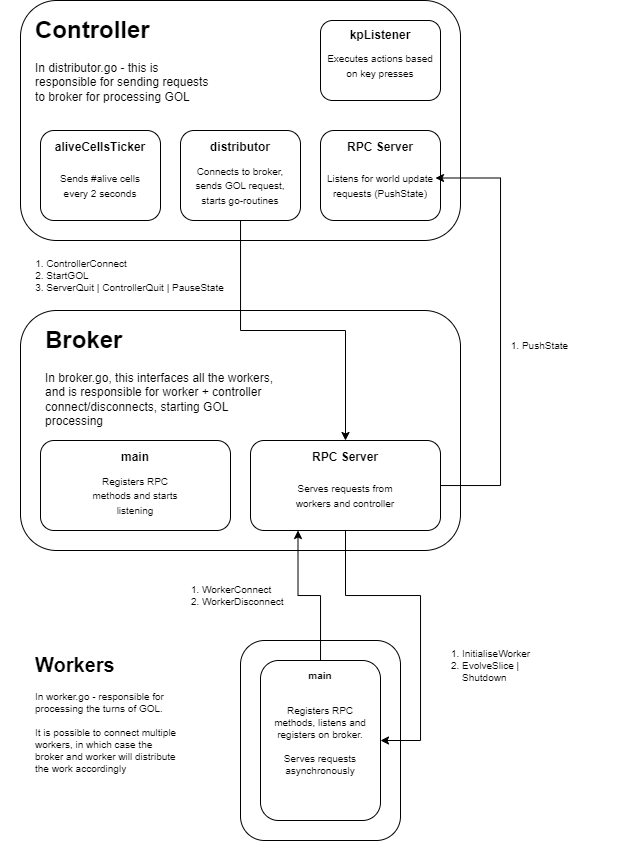

The diagram above was exported from draw.io. Its source (the exported page's mxGraphModel, read from the mxfile embedded in the PNG):
<mxGraphModel dx="593" dy="298" grid="1" gridSize="10" guides="1" tooltips="1" connect="1" arrows="1" fold="1" page="1" pageScale="1" pageWidth="850" pageHeight="1100" background="#ffffff" math="0" shadow="0">
  <root>
    <mxCell id="0" />
    <mxCell id="1" parent="0" />
    <mxCell id="ZzcHq9MgIlm7IEfgu_UF-1" value="" style="rounded=1;whiteSpace=wrap;html=1;" vertex="1" parent="1">
      <mxGeometry x="80" y="40" width="440" height="240" as="geometry" />
    </mxCell>
    <mxCell id="ZzcHq9MgIlm7IEfgu_UF-4" value="&lt;h1&gt;Controller&lt;/h1&gt;&lt;p&gt;In distributor.go - this is responsible for sending requests to broker for processing GOL&lt;/p&gt;" style="text;html=1;strokeColor=none;fillColor=none;spacing=5;spacingTop=-20;whiteSpace=wrap;overflow=hidden;rounded=0;" vertex="1" parent="1">
      <mxGeometry x="90" y="50" width="190" height="120" as="geometry" />
    </mxCell>
    <mxCell id="ZzcHq9MgIlm7IEfgu_UF-5" value="" style="rounded=1;whiteSpace=wrap;html=1;" vertex="1" parent="1">
      <mxGeometry x="100" y="170" width="120" height="90" as="geometry" />
    </mxCell>
    <mxCell id="ZzcHq9MgIlm7IEfgu_UF-9" value="&lt;b&gt;&lt;font style=&quot;font-size: 12px;&quot;&gt;aliveCellsTicker&lt;/font&gt;&lt;/b&gt;" style="text;html=1;strokeColor=none;fillColor=none;align=center;verticalAlign=middle;whiteSpace=wrap;rounded=0;fontSize=8;" vertex="1" parent="1">
      <mxGeometry x="130" y="172" width="60" height="30" as="geometry" />
    </mxCell>
    <mxCell id="ZzcHq9MgIlm7IEfgu_UF-10" value="&lt;font style=&quot;font-size: 10px;&quot;&gt;Sends #alive cells every 2 seconds&lt;/font&gt;" style="text;html=1;strokeColor=none;fillColor=none;align=center;verticalAlign=middle;whiteSpace=wrap;rounded=0;fontSize=12;" vertex="1" parent="1">
      <mxGeometry x="110" y="210" width="100" height="30" as="geometry" />
    </mxCell>
    <mxCell id="ZzcHq9MgIlm7IEfgu_UF-11" value="" style="rounded=1;whiteSpace=wrap;html=1;fontSize=12;" vertex="1" parent="1">
      <mxGeometry x="380" y="60" width="120" height="80" as="geometry" />
    </mxCell>
    <mxCell id="ZzcHq9MgIlm7IEfgu_UF-12" value="&lt;b&gt;kpListener&lt;/b&gt;" style="text;html=1;strokeColor=none;fillColor=none;align=center;verticalAlign=middle;whiteSpace=wrap;rounded=0;fontSize=12;" vertex="1" parent="1">
      <mxGeometry x="410" y="60" width="60" height="30" as="geometry" />
    </mxCell>
    <mxCell id="ZzcHq9MgIlm7IEfgu_UF-13" value="&lt;font style=&quot;font-size: 10px;&quot;&gt;Executes actions based on key presses&lt;/font&gt;" style="text;html=1;strokeColor=none;fillColor=none;align=center;verticalAlign=middle;whiteSpace=wrap;rounded=0;fontSize=12;" vertex="1" parent="1">
      <mxGeometry x="385" y="90" width="110" height="30" as="geometry" />
    </mxCell>
    <mxCell id="ZzcHq9MgIlm7IEfgu_UF-14" value="" style="rounded=1;whiteSpace=wrap;html=1;fontSize=12;" vertex="1" parent="1">
      <mxGeometry x="380" y="170" width="120" height="90" as="geometry" />
    </mxCell>
    <mxCell id="ZzcHq9MgIlm7IEfgu_UF-15" value="&lt;b&gt;RPC Server&lt;/b&gt;" style="text;html=1;strokeColor=none;fillColor=none;align=center;verticalAlign=middle;whiteSpace=wrap;rounded=0;fontSize=12;" vertex="1" parent="1">
      <mxGeometry x="405" y="172" width="70" height="30" as="geometry" />
    </mxCell>
    <mxCell id="ZzcHq9MgIlm7IEfgu_UF-16" value="&lt;font style=&quot;font-size: 10px;&quot;&gt;Listens for world update requests (PushState)&lt;/font&gt;" style="text;html=1;strokeColor=none;fillColor=none;align=center;verticalAlign=middle;whiteSpace=wrap;rounded=0;fontSize=12;" vertex="1" parent="1">
      <mxGeometry x="385" y="210" width="110" height="30" as="geometry" />
    </mxCell>
    <mxCell id="ZzcHq9MgIlm7IEfgu_UF-28" value="" style="rounded=1;whiteSpace=wrap;html=1;" vertex="1" parent="1">
      <mxGeometry x="240" y="170" width="120" height="90" as="geometry" />
    </mxCell>
    <mxCell id="ZzcHq9MgIlm7IEfgu_UF-30" value="&lt;span style=&quot;font-size: 12px;&quot;&gt;&lt;b&gt;distributor&lt;/b&gt;&lt;/span&gt;" style="text;html=1;strokeColor=none;fillColor=none;align=center;verticalAlign=middle;whiteSpace=wrap;rounded=0;fontSize=8;" vertex="1" parent="1">
      <mxGeometry x="270" y="172" width="60" height="30" as="geometry" />
    </mxCell>
    <mxCell id="ZzcHq9MgIlm7IEfgu_UF-31" value="&lt;font style=&quot;font-size: 10px;&quot;&gt;Connects to broker, sends GOL request, starts go-routines&lt;/font&gt;" style="text;html=1;strokeColor=none;fillColor=none;align=center;verticalAlign=middle;whiteSpace=wrap;rounded=0;fontSize=12;" vertex="1" parent="1">
      <mxGeometry x="250" y="210" width="100" height="30" as="geometry" />
    </mxCell>
    <mxCell id="ZzcHq9MgIlm7IEfgu_UF-46" value="" style="rounded=1;whiteSpace=wrap;html=1;" vertex="1" parent="1">
      <mxGeometry x="80" y="350" width="440" height="240" as="geometry" />
    </mxCell>
    <mxCell id="ZzcHq9MgIlm7IEfgu_UF-64" style="edgeStyle=orthogonalEdgeStyle;rounded=0;orthogonalLoop=1;jettySize=auto;html=1;entryX=1;entryY=0.25;entryDx=0;entryDy=0;fontSize=10;" edge="1" parent="1" source="ZzcHq9MgIlm7IEfgu_UF-54" target="ZzcHq9MgIlm7IEfgu_UF-16">
      <mxGeometry relative="1" as="geometry">
        <Array as="points">
          <mxPoint x="560" y="525" />
          <mxPoint x="560" y="218" />
        </Array>
      </mxGeometry>
    </mxCell>
    <mxCell id="ZzcHq9MgIlm7IEfgu_UF-54" value="" style="rounded=1;whiteSpace=wrap;html=1;fontSize=12;" vertex="1" parent="1">
      <mxGeometry x="310" y="480" width="190" height="90" as="geometry" />
    </mxCell>
    <mxCell id="ZzcHq9MgIlm7IEfgu_UF-55" value="&lt;b&gt;RPC Server&lt;/b&gt;" style="text;html=1;strokeColor=none;fillColor=none;align=center;verticalAlign=middle;whiteSpace=wrap;rounded=0;fontSize=12;" vertex="1" parent="1">
      <mxGeometry x="370" y="482" width="70" height="30" as="geometry" />
    </mxCell>
    <mxCell id="ZzcHq9MgIlm7IEfgu_UF-56" value="&lt;font style=&quot;font-size: 10px;&quot;&gt;Serves requests from workers and controller&lt;/font&gt;" style="text;html=1;strokeColor=none;fillColor=none;align=center;verticalAlign=middle;whiteSpace=wrap;rounded=0;fontSize=12;" vertex="1" parent="1">
      <mxGeometry x="350" y="520" width="110" height="30" as="geometry" />
    </mxCell>
    <mxCell id="ZzcHq9MgIlm7IEfgu_UF-57" value="" style="rounded=1;whiteSpace=wrap;html=1;" vertex="1" parent="1">
      <mxGeometry x="100" y="480" width="190" height="90" as="geometry" />
    </mxCell>
    <mxCell id="ZzcHq9MgIlm7IEfgu_UF-58" value="&lt;b&gt;&lt;font style=&quot;font-size: 12px;&quot;&gt;main&lt;/font&gt;&lt;/b&gt;" style="text;html=1;strokeColor=none;fillColor=none;align=center;verticalAlign=middle;whiteSpace=wrap;rounded=0;fontSize=8;" vertex="1" parent="1">
      <mxGeometry x="165" y="482" width="60" height="30" as="geometry" />
    </mxCell>
    <mxCell id="ZzcHq9MgIlm7IEfgu_UF-59" value="&lt;span style=&quot;font-size: 10px;&quot;&gt;Registers RPC methods and starts listening&lt;/span&gt;" style="text;html=1;strokeColor=none;fillColor=none;align=center;verticalAlign=middle;whiteSpace=wrap;rounded=0;fontSize=12;" vertex="1" parent="1">
      <mxGeometry x="145" y="520" width="100" height="30" as="geometry" />
    </mxCell>
    <mxCell id="ZzcHq9MgIlm7IEfgu_UF-18" value="&lt;h1&gt;Broker&lt;/h1&gt;&lt;p&gt;In broker.go, this interfaces all the workers, and is responsible for worker + controller connect/disconnects, starting GOL processing&lt;/p&gt;" style="text;html=1;strokeColor=none;fillColor=none;spacing=5;spacingTop=-20;whiteSpace=wrap;overflow=hidden;rounded=0;" vertex="1" parent="1">
      <mxGeometry x="100" y="360" width="250" height="120" as="geometry" />
    </mxCell>
    <mxCell id="ZzcHq9MgIlm7IEfgu_UF-61" style="edgeStyle=orthogonalEdgeStyle;rounded=0;orthogonalLoop=1;jettySize=auto;html=1;fontSize=10;" edge="1" parent="1" source="ZzcHq9MgIlm7IEfgu_UF-28" target="ZzcHq9MgIlm7IEfgu_UF-54">
      <mxGeometry relative="1" as="geometry" />
    </mxCell>
    <mxCell id="ZzcHq9MgIlm7IEfgu_UF-65" value="&lt;ol&gt;&lt;li style=&quot;text-align: left;&quot;&gt;ControllerConnect&lt;/li&gt;&lt;li style=&quot;text-align: left;&quot;&gt;StartGOL&lt;/li&gt;&lt;li style=&quot;text-align: left;&quot;&gt;ServerQuit | ControllerQuit | PauseState&lt;/li&gt;&lt;/ol&gt;" style="text;html=1;strokeColor=none;fillColor=none;align=center;verticalAlign=middle;whiteSpace=wrap;rounded=0;fontSize=10;" vertex="1" parent="1">
      <mxGeometry x="60" y="300" width="230" height="30" as="geometry" />
    </mxCell>
    <mxCell id="ZzcHq9MgIlm7IEfgu_UF-66" value="&lt;ol&gt;&lt;li style=&quot;text-align: left;&quot;&gt;PushState&lt;/li&gt;&lt;/ol&gt;" style="text;html=1;strokeColor=none;fillColor=none;align=center;verticalAlign=middle;whiteSpace=wrap;rounded=0;fontSize=10;" vertex="1" parent="1">
      <mxGeometry x="470" y="370" width="230" height="30" as="geometry" />
    </mxCell>
    <mxCell id="ZzcHq9MgIlm7IEfgu_UF-68" value="&lt;h1&gt;Workers&lt;/h1&gt;&lt;div&gt;In worker.go - responsible for processing the turns of GOL.&lt;/div&gt;&lt;div&gt;&lt;br&gt;&lt;/div&gt;&lt;div&gt;It is possible to connect multiple workers, in which case the broker and worker will distribute the work accordingly&lt;/div&gt;" style="text;html=1;strokeColor=none;fillColor=none;spacing=5;spacingTop=-20;whiteSpace=wrap;overflow=hidden;rounded=0;fontSize=10;" vertex="1" parent="1">
      <mxGeometry x="90" y="690" width="150" height="140" as="geometry" />
    </mxCell>
    <mxCell id="ZzcHq9MgIlm7IEfgu_UF-71" value="" style="rounded=1;whiteSpace=wrap;html=1;fontSize=10;" vertex="1" parent="1">
      <mxGeometry x="300" y="680" width="160" height="200" as="geometry" />
    </mxCell>
    <mxCell id="ZzcHq9MgIlm7IEfgu_UF-76" style="edgeStyle=orthogonalEdgeStyle;rounded=0;orthogonalLoop=1;jettySize=auto;html=1;entryX=0.25;entryY=1;entryDx=0;entryDy=0;fontSize=10;" edge="1" parent="1" source="ZzcHq9MgIlm7IEfgu_UF-72" target="ZzcHq9MgIlm7IEfgu_UF-54">
      <mxGeometry relative="1" as="geometry" />
    </mxCell>
    <mxCell id="ZzcHq9MgIlm7IEfgu_UF-72" value="" style="rounded=1;whiteSpace=wrap;html=1;fontSize=10;" vertex="1" parent="1">
      <mxGeometry x="320" y="700" width="120" height="160" as="geometry" />
    </mxCell>
    <mxCell id="ZzcHq9MgIlm7IEfgu_UF-73" value="&lt;b&gt;main&lt;/b&gt;" style="text;html=1;strokeColor=none;fillColor=none;align=center;verticalAlign=middle;whiteSpace=wrap;rounded=0;fontSize=10;" vertex="1" parent="1">
      <mxGeometry x="350" y="700" width="60" height="30" as="geometry" />
    </mxCell>
    <mxCell id="ZzcHq9MgIlm7IEfgu_UF-75" value="Registers RPC methods, listens and registers on broker.&lt;br&gt;&lt;br&gt;Serves requests asynchronously" style="text;html=1;strokeColor=none;fillColor=none;align=center;verticalAlign=middle;whiteSpace=wrap;rounded=0;fontSize=10;" vertex="1" parent="1">
      <mxGeometry x="330" y="730" width="100" height="100" as="geometry" />
    </mxCell>
    <mxCell id="ZzcHq9MgIlm7IEfgu_UF-78" style="edgeStyle=orthogonalEdgeStyle;rounded=0;orthogonalLoop=1;jettySize=auto;html=1;entryX=1;entryY=0.5;entryDx=0;entryDy=0;fontSize=10;" edge="1" parent="1" source="ZzcHq9MgIlm7IEfgu_UF-54" target="ZzcHq9MgIlm7IEfgu_UF-72">
      <mxGeometry relative="1" as="geometry">
        <Array as="points">
          <mxPoint x="405" y="635" />
          <mxPoint x="480" y="635" />
          <mxPoint x="480" y="780" />
        </Array>
      </mxGeometry>
    </mxCell>
    <mxCell id="ZzcHq9MgIlm7IEfgu_UF-79" value="&lt;ol&gt;&lt;li&gt;WorkerConnect&lt;/li&gt;&lt;li&gt;WorkerDisconnect&lt;/li&gt;&lt;/ol&gt;" style="text;html=1;strokeColor=none;fillColor=none;align=left;verticalAlign=middle;whiteSpace=wrap;rounded=0;fontSize=10;" vertex="1" parent="1">
      <mxGeometry x="220" y="620" width="60" height="30" as="geometry" />
    </mxCell>
    <mxCell id="ZzcHq9MgIlm7IEfgu_UF-80" value="&lt;ol&gt;&lt;li&gt;InitialiseWorker&lt;/li&gt;&lt;li&gt;EvolveSlice | Shutdown&lt;/li&gt;&lt;/ol&gt;" style="text;html=1;strokeColor=none;fillColor=none;align=left;verticalAlign=middle;whiteSpace=wrap;rounded=0;fontSize=10;" vertex="1" parent="1">
      <mxGeometry x="480" y="690" width="60" height="30" as="geometry" />
    </mxCell>
  </root>
</mxGraphModel>